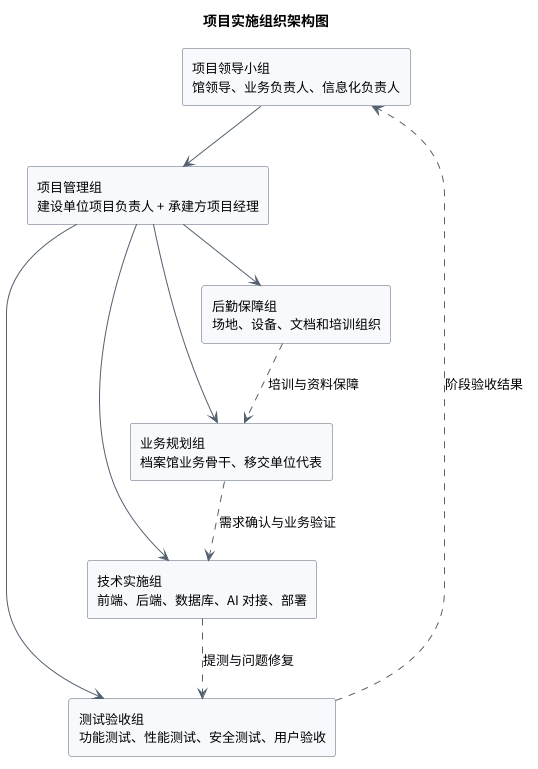

The diagram above was rendered by PlantUML. Its source (embedded in the PNG):
@startuml
skinparam defaultFontName Source Han Sans CN
skinparam defaultFontSize 13
skinparam backgroundColor #FFFFFF
skinparam rectangle {
  BackgroundColor #F7F9FC
  BorderColor #526070
}
skinparam arrowColor #526070

title 项目实施组织架构图

rectangle "项目领导小组\n馆领导、业务负责人、信息化负责人" as Lead
rectangle "项目管理组\n建设单位项目负责人 + 承建方项目经理" as PMO
rectangle "业务规划组\n档案馆业务骨干、移交单位代表" as Biz
rectangle "技术实施组\n前端、后端、数据库、AI 对接、部署" as Tech
rectangle "测试验收组\n功能测试、性能测试、安全测试、用户验收" as Test
rectangle "后勤保障组\n场地、设备、文档和培训组织" as Support

Lead --> PMO
PMO --> Biz
PMO --> Tech
PMO --> Test
PMO --> Support
Biz ..> Tech : 需求确认与业务验证
Tech ..> Test : 提测与问题修复
Test ..> Lead : 阶段验收结果
Support ..> Biz : 培训与资料保障

@enduml